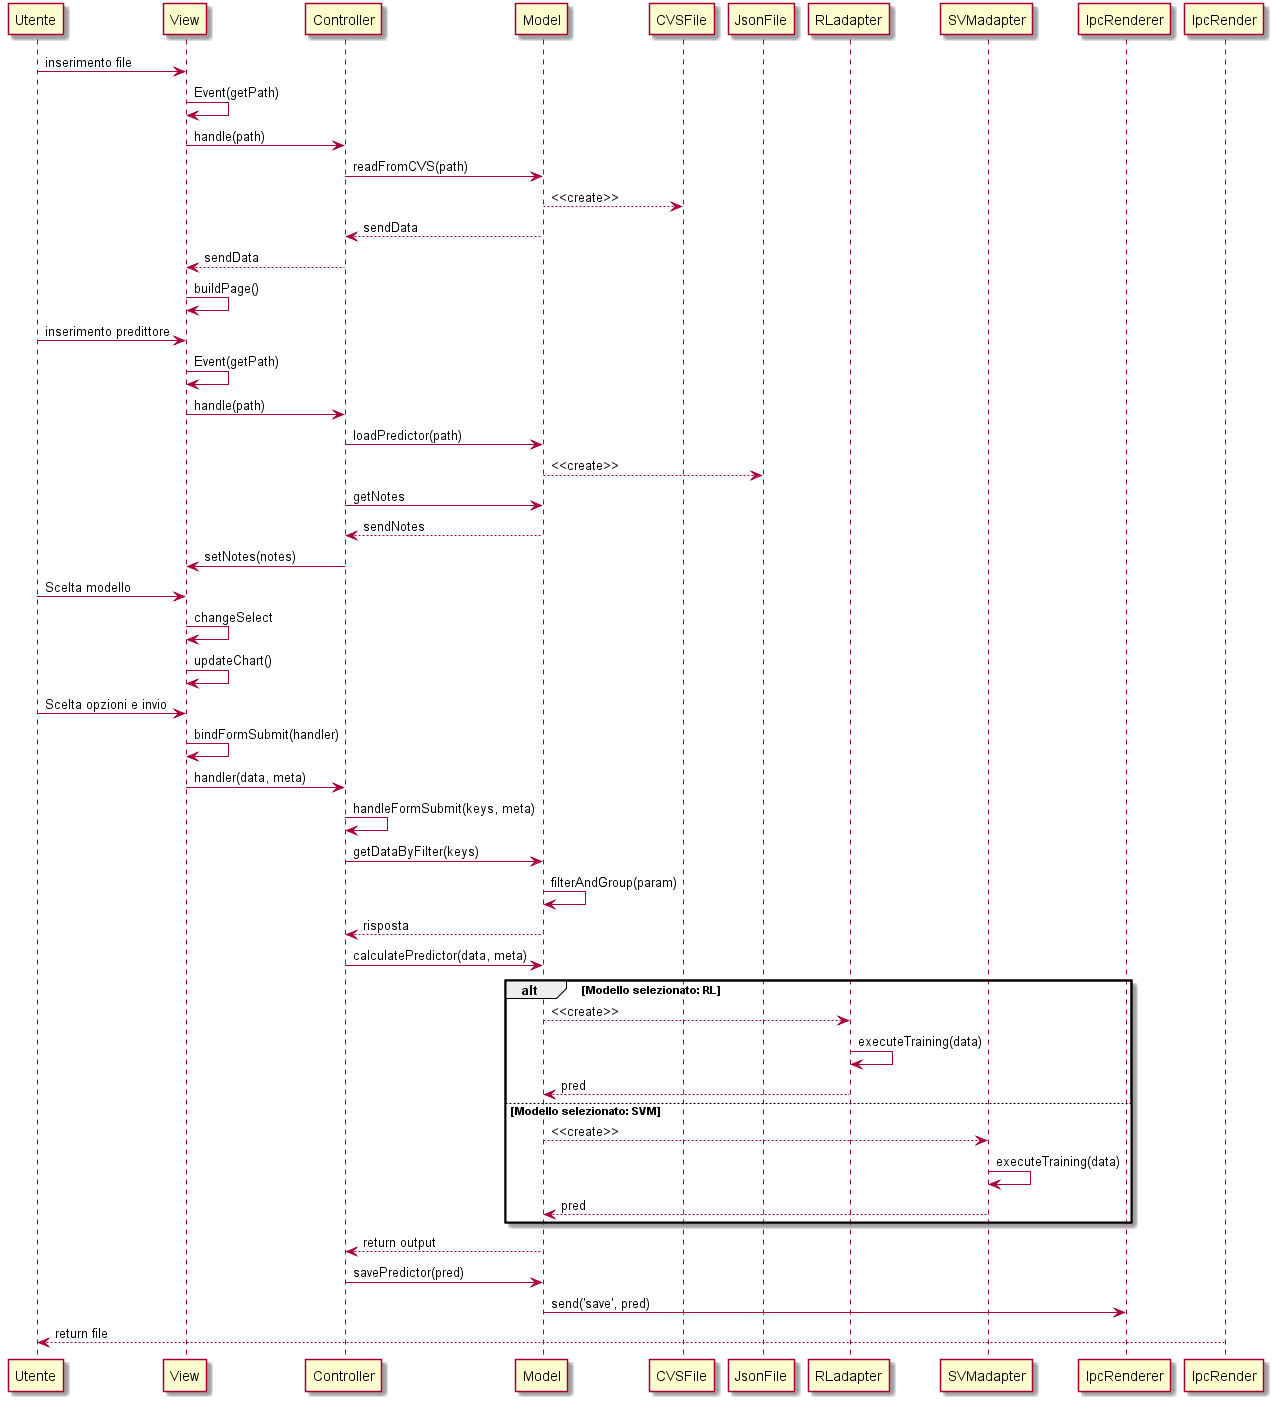

The diagram above was rendered by PlantUML. Its source (embedded in the PNG):
@startuml
Utente -> View: inserimento file

View -> View: Event(getPath)
View -> Controller: handle(path)

Controller -> Model: readFromCVS(path)

Model --> CVSFile: <<create>>

Model --> Controller: sendData
Controller --> View: sendData

View -> View: buildPage()

Utente -> View: inserimento predittore

View -> View: Event(getPath)
View -> Controller: handle(path)

Controller -> Model: loadPredictor(path)

Model --> JsonFile: <<create>>

Controller -> Model: getNotes
Model --> Controller: sendNotes

Controller -> View: setNotes(notes)

Utente -> View: Scelta modello

View -> View: changeSelect
View -> View: updateChart()

Utente -> View: Scelta opzioni e invio

View -> View: bindFormSubmit(handler)
View -> Controller: handler(data, meta)

Controller -> Controller:handleFormSubmit(keys, meta)
Controller -> Model: getDataByFilter(keys)

Model -> Model: filterAndGroup(param)
Model --> Controller: risposta

Controller -> Model: calculatePredictor(data, meta)

alt Modello selezionato: RL
Model --> RLadapter: <<create>>
RLadapter -> RLadapter: executeTraining(data)
RLadapter --> Model: pred

else Modello selezionato: SVM
Model --> SVMadapter: <<create>>
SVMadapter -> SVMadapter: executeTraining(data)
SVMadapter --> Model: pred
end


Model --> Controller: return output

Controller -> Model: savePredictor(pred)

Model -> IpcRenderer: send('save', pred)

IpcRender --> Utente: return file

@enduml